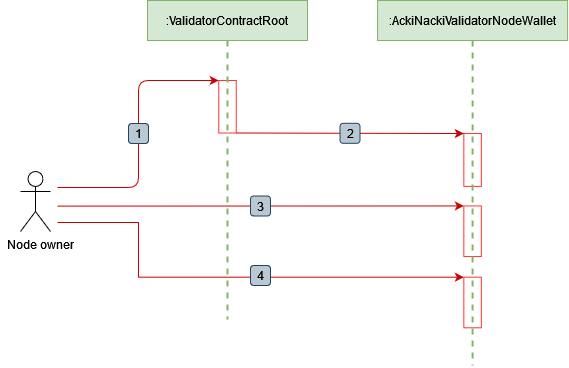

The diagram above was exported from draw.io. Its source (the exported page's mxGraphModel, read from the mxfile embedded in the PNG):
<mxGraphModel dx="2577" dy="943" grid="1" gridSize="10" guides="1" tooltips="1" connect="1" arrows="1" fold="1" page="1" pageScale="1" pageWidth="827" pageHeight="1169" math="0" shadow="0">
  <root>
    <mxCell id="0" />
    <mxCell id="1" parent="0" />
    <mxCell id="8aJWZuhSSAqExQMLcrvG-1" value="&amp;nbsp;&amp;nbsp; Node owner" style="shape=umlActor;verticalLabelPosition=bottom;verticalAlign=top;html=1;outlineConnect=0;" vertex="1" parent="1">
      <mxGeometry x="-37" y="251" width="30" height="60" as="geometry" />
    </mxCell>
    <mxCell id="8aJWZuhSSAqExQMLcrvG-2" style="rounded=0;orthogonalLoop=1;jettySize=auto;html=1;strokeColor=#CC0000;fontSize=14;endArrow=classic;endFill=1;entryX=0;entryY=1;entryDx=0;entryDy=0;edgeStyle=orthogonalEdgeStyle;" edge="1" parent="1" target="8aJWZuhSSAqExQMLcrvG-16">
      <mxGeometry relative="1" as="geometry">
        <mxPoint x="477" y="356.25" as="targetPoint" />
        <mxPoint y="302" as="sourcePoint" />
        <Array as="points">
          <mxPoint x="81" y="302" />
          <mxPoint x="81" y="357" />
        </Array>
      </mxGeometry>
    </mxCell>
    <mxCell id="8aJWZuhSSAqExQMLcrvG-3" value="" style="group" connectable="0" vertex="1" parent="1">
      <mxGeometry y="150" width="90" height="20" as="geometry" />
    </mxCell>
    <mxCell id="8aJWZuhSSAqExQMLcrvG-4" value="" style="endArrow=classic;html=1;strokeColor=#CC0000;entryX=0;entryY=1;entryDx=0;entryDy=0;edgeStyle=orthogonalEdgeStyle;" edge="1" parent="8aJWZuhSSAqExQMLcrvG-3" target="8aJWZuhSSAqExQMLcrvG-9">
      <mxGeometry width="50" height="50" relative="1" as="geometry">
        <mxPoint y="117" as="sourcePoint" />
        <mxPoint x="475" y="10.5" as="targetPoint" />
        <Array as="points">
          <mxPoint x="81" y="117" />
          <mxPoint x="81" y="10" />
        </Array>
      </mxGeometry>
    </mxCell>
    <mxCell id="8aJWZuhSSAqExQMLcrvG-5" value="" style="group" connectable="0" vertex="1" parent="1">
      <mxGeometry y="275.5" width="212.99" height="20" as="geometry" />
    </mxCell>
    <mxCell id="8aJWZuhSSAqExQMLcrvG-6" style="rounded=0;orthogonalLoop=1;jettySize=auto;html=1;strokeColor=#CC0000;fontSize=14;endArrow=classic;endFill=1;entryX=0;entryY=1;entryDx=0;entryDy=0;" edge="1" parent="8aJWZuhSSAqExQMLcrvG-5" target="8aJWZuhSSAqExQMLcrvG-15">
      <mxGeometry relative="1" as="geometry">
        <mxPoint x="196.25" y="40.50000000000017" as="targetPoint" />
        <mxPoint y="10.100000000000023" as="sourcePoint" />
      </mxGeometry>
    </mxCell>
    <UserObject label="3" id="8aJWZuhSSAqExQMLcrvG-7">
      <mxCell style="rounded=1;whiteSpace=wrap;html=1;fillColor=#bac8d3;strokeColor=#23445d;resizable=0;" vertex="1" parent="8aJWZuhSSAqExQMLcrvG-5">
        <mxGeometry x="192.99" width="20" height="20" as="geometry" />
      </mxCell>
    </UserObject>
    <UserObject label="4" id="8aJWZuhSSAqExQMLcrvG-8">
      <mxCell style="rounded=1;whiteSpace=wrap;html=1;fillColor=#bac8d3;strokeColor=#23445d;resizable=0;" vertex="1" parent="1">
        <mxGeometry x="192.99" y="345" width="20" height="20" as="geometry" />
      </mxCell>
    </UserObject>
    <mxCell id="8aJWZuhSSAqExQMLcrvG-9" value="" style="rounded=0;whiteSpace=wrap;html=1;rotation=90;strokeColor=#FF3333;" vertex="1" parent="1">
      <mxGeometry x="143.75" y="177.5" width="52.5" height="17.5" as="geometry" />
    </mxCell>
    <mxCell id="8aJWZuhSSAqExQMLcrvG-10" value="" style="rounded=0;whiteSpace=wrap;html=1;rotation=90;strokeColor=#FF3333;" vertex="1" parent="1">
      <mxGeometry x="388.68" y="230.7" width="52.82" height="17.5" as="geometry" />
    </mxCell>
    <mxCell id="8aJWZuhSSAqExQMLcrvG-11" value="" style="group" connectable="0" vertex="1" parent="1">
      <mxGeometry x="282.5" y="202.8" width="20" height="20" as="geometry" />
    </mxCell>
    <mxCell id="8aJWZuhSSAqExQMLcrvG-12" value="" style="group" connectable="0" vertex="1" parent="8aJWZuhSSAqExQMLcrvG-11">
      <mxGeometry width="20" height="20" as="geometry" />
    </mxCell>
    <mxCell id="8aJWZuhSSAqExQMLcrvG-13" style="rounded=0;orthogonalLoop=1;jettySize=auto;html=1;strokeColor=#CC0000;fontSize=14;endArrow=classic;endFill=1;exitX=1;exitY=0;exitDx=0;exitDy=0;entryX=0;entryY=1;entryDx=0;entryDy=0;" edge="1" parent="8aJWZuhSSAqExQMLcrvG-12" source="8aJWZuhSSAqExQMLcrvG-9" target="8aJWZuhSSAqExQMLcrvG-10">
      <mxGeometry relative="1" as="geometry">
        <mxPoint x="123.5" y="10.199999999999989" as="targetPoint" />
        <mxPoint x="211.5" y="9.450182637917521" as="sourcePoint" />
      </mxGeometry>
    </mxCell>
    <UserObject label="2" id="8aJWZuhSSAqExQMLcrvG-14">
      <mxCell style="rounded=1;whiteSpace=wrap;html=1;fillColor=#bac8d3;strokeColor=#23445d;resizable=0;" vertex="1" parent="8aJWZuhSSAqExQMLcrvG-12">
        <mxGeometry width="20" height="20" as="geometry" />
      </mxCell>
    </UserObject>
    <mxCell id="8aJWZuhSSAqExQMLcrvG-15" value="" style="rounded=0;whiteSpace=wrap;html=1;rotation=90;strokeColor=#FF3333;" vertex="1" parent="1">
      <mxGeometry x="389.78000000000003" y="302" width="50.62" height="17.5" as="geometry" />
    </mxCell>
    <mxCell id="8aJWZuhSSAqExQMLcrvG-16" value="" style="rounded=0;whiteSpace=wrap;html=1;rotation=90;strokeColor=#FF3333;" vertex="1" parent="1">
      <mxGeometry x="389.78000000000003" y="373.25" width="50.62" height="17.5" as="geometry" />
    </mxCell>
    <UserObject label="1" id="8aJWZuhSSAqExQMLcrvG-17">
      <mxCell style="rounded=1;whiteSpace=wrap;html=1;fillColor=#bac8d3;strokeColor=#23445d;resizable=0;" vertex="1" parent="1">
        <mxGeometry x="71" y="203" width="20" height="20" as="geometry" />
      </mxCell>
    </UserObject>
    <mxCell id="8aJWZuhSSAqExQMLcrvG-18" style="edgeStyle=orthogonalEdgeStyle;rounded=0;orthogonalLoop=1;jettySize=auto;html=1;exitX=0.5;exitY=1;exitDx=0;exitDy=0;fontSize=22;endArrow=none;endFill=0;dashed=1;fillColor=#d5e8d4;strokeColor=#82b366;strokeWidth=2;" edge="1" parent="1" source="8aJWZuhSSAqExQMLcrvG-19">
      <mxGeometry relative="1" as="geometry">
        <mxPoint x="170" y="120" as="sourcePoint" />
        <mxPoint x="170" y="399" as="targetPoint" />
      </mxGeometry>
    </mxCell>
    <mxCell id="8aJWZuhSSAqExQMLcrvG-19" value="&lt;font style=&quot;font-size: 12px;&quot;&gt;:&lt;font&gt;ValidatorContractRoot&lt;/font&gt;&lt;/font&gt;" style="rounded=0;whiteSpace=wrap;html=1;fillColor=#d5e8d4;strokeColor=#82b366;" vertex="1" parent="1">
      <mxGeometry x="90" y="80" width="160" height="40" as="geometry" />
    </mxCell>
    <mxCell id="8aJWZuhSSAqExQMLcrvG-20" style="rounded=0;orthogonalLoop=1;jettySize=auto;html=1;exitX=0.5;exitY=1;exitDx=0;exitDy=0;dashed=1;fontSize=22;endArrow=none;endFill=0;fillColor=#d5e8d4;strokeColor=#82b366;strokeWidth=2;" edge="1" parent="1" source="8aJWZuhSSAqExQMLcrvG-21">
      <mxGeometry relative="1" as="geometry">
        <mxPoint x="415.46000000000026" y="128" as="sourcePoint" />
        <mxPoint x="415" y="445" as="targetPoint" />
      </mxGeometry>
    </mxCell>
    <mxCell id="8aJWZuhSSAqExQMLcrvG-21" value="&lt;font style=&quot;font-size: 12px;&quot;&gt;:&lt;font&gt;AckiNackiValidatorNodeWallet&lt;/font&gt;&lt;/font&gt;" style="rounded=0;whiteSpace=wrap;html=1;movable=1;resizable=1;rotatable=1;deletable=1;editable=1;locked=0;connectable=1;fillColor=#d5e8d4;strokeColor=#82b366;" vertex="1" parent="1">
      <mxGeometry x="320.09" y="80" width="190" height="40" as="geometry" />
    </mxCell>
  </root>
</mxGraphModel>